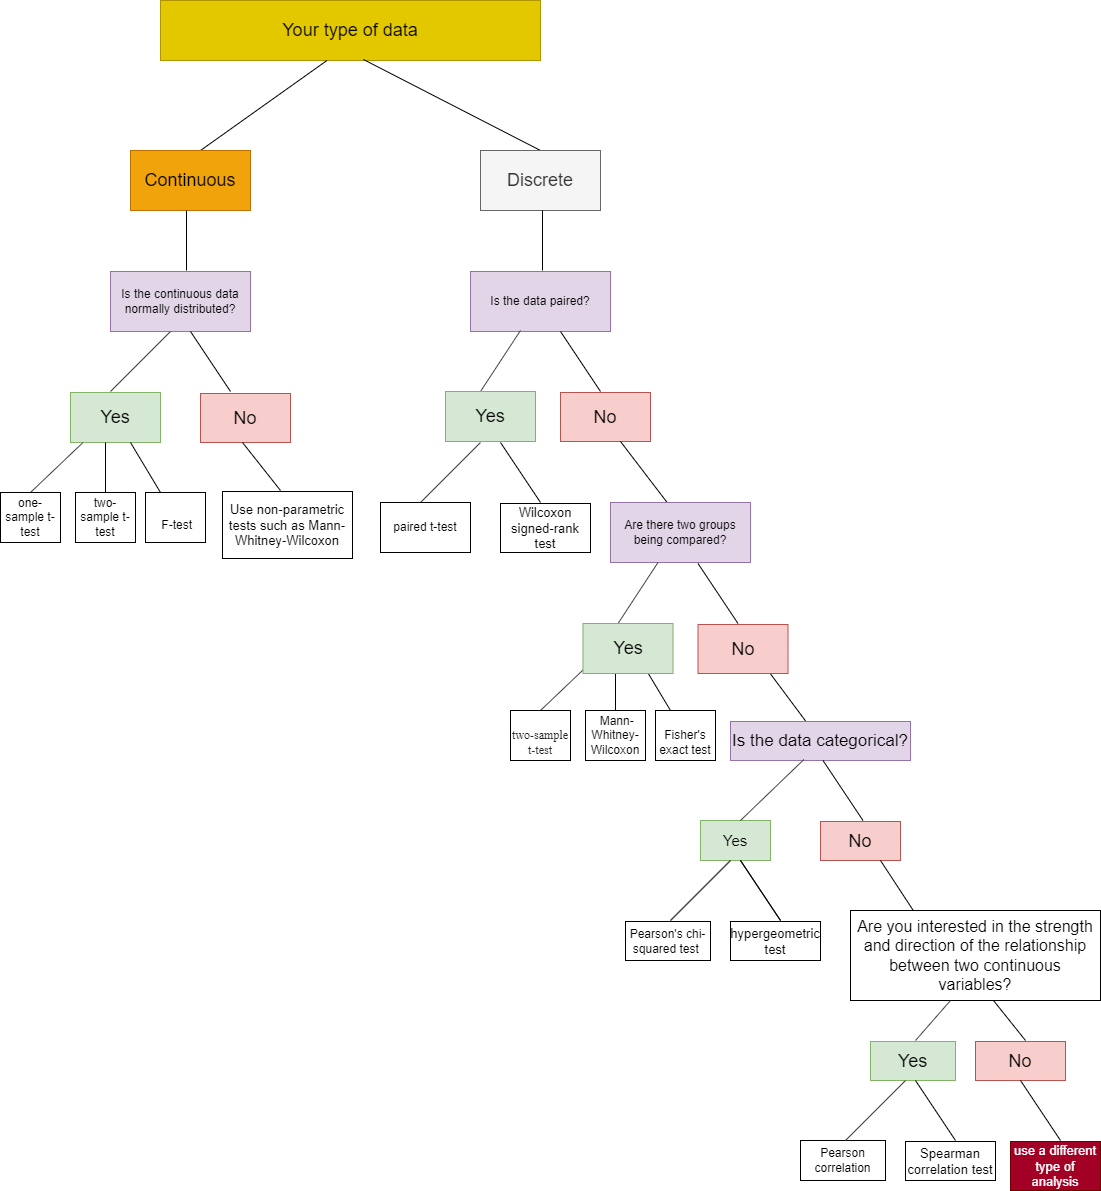

The diagram above was exported from draw.io. Its source (the exported page's mxGraphModel, read from the mxfile embedded in the PNG):
<mxGraphModel dx="880" dy="452" grid="1" gridSize="10" guides="1" tooltips="1" connect="1" arrows="1" fold="1" page="1" pageScale="1" pageWidth="1169" pageHeight="1654" math="0" shadow="0">
  <root>
    <mxCell id="0" />
    <mxCell id="1" parent="0" />
    <mxCell id="205PTflC8xB8CcfuxrvC-1" value="&lt;span style=&quot;font-size: 18px;&quot;&gt;Your type of data&lt;/span&gt;" style="rounded=0;whiteSpace=wrap;html=1;fillColor=#e3c800;strokeColor=#B09500;fontColor=#000000;" parent="1" vertex="1">
      <mxGeometry x="220" y="10" width="380" height="60" as="geometry" />
    </mxCell>
    <mxCell id="205PTflC8xB8CcfuxrvC-2" value="" style="endArrow=none;html=1;rounded=0;entryX=0.438;entryY=1;entryDx=0;entryDy=0;entryPerimeter=0;" parent="1" target="205PTflC8xB8CcfuxrvC-1" edge="1">
      <mxGeometry width="50" height="50" relative="1" as="geometry">
        <mxPoint x="260" y="160" as="sourcePoint" />
        <mxPoint x="390" y="80" as="targetPoint" />
      </mxGeometry>
    </mxCell>
    <mxCell id="205PTflC8xB8CcfuxrvC-3" value="&lt;font style=&quot;font-size: 18px;&quot;&gt;Continuous&lt;/font&gt;" style="rounded=0;whiteSpace=wrap;html=1;fillColor=#f0a30a;strokeColor=#BD7000;fontColor=#000000;" parent="1" vertex="1">
      <mxGeometry x="190" y="160" width="120" height="60" as="geometry" />
    </mxCell>
    <mxCell id="205PTflC8xB8CcfuxrvC-22" value="" style="endArrow=none;html=1;rounded=0;exitX=0.5;exitY=0;exitDx=0;exitDy=0;entryX=0.534;entryY=0.983;entryDx=0;entryDy=0;entryPerimeter=0;" parent="1" source="205PTflC8xB8CcfuxrvC-23" target="205PTflC8xB8CcfuxrvC-1" edge="1">
      <mxGeometry width="50" height="50" relative="1" as="geometry">
        <mxPoint x="610" y="150" as="sourcePoint" />
        <mxPoint x="420" y="60" as="targetPoint" />
      </mxGeometry>
    </mxCell>
    <mxCell id="205PTflC8xB8CcfuxrvC-23" value="&lt;font style=&quot;font-size: 18px;&quot;&gt;Discrete&lt;/font&gt;" style="rounded=0;whiteSpace=wrap;html=1;fillColor=#f5f5f5;strokeColor=#666666;fontColor=#333333;" parent="1" vertex="1">
      <mxGeometry x="540" y="160" width="120" height="60" as="geometry" />
    </mxCell>
    <mxCell id="205PTflC8xB8CcfuxrvC-25" value="" style="endArrow=none;html=1;rounded=0;entryX=0.808;entryY=-0.017;entryDx=0;entryDy=0;entryPerimeter=0;" parent="1" edge="1">
      <mxGeometry width="50" height="50" relative="1" as="geometry">
        <mxPoint x="602" y="280" as="sourcePoint" />
        <mxPoint x="602" y="220.00000000000003" as="targetPoint" />
      </mxGeometry>
    </mxCell>
    <mxCell id="205PTflC8xB8CcfuxrvC-28" value="Is the data paired?" style="rounded=0;whiteSpace=wrap;html=1;fillColor=#e1d5e7;strokeColor=#9673a6;" parent="1" vertex="1">
      <mxGeometry x="530" y="281" width="140" height="60" as="geometry" />
    </mxCell>
    <mxCell id="205PTflC8xB8CcfuxrvC-30" value="" style="endArrow=none;html=1;rounded=0;strokeColor=#454545;" parent="1" edge="1">
      <mxGeometry width="50" height="50" relative="1" as="geometry">
        <mxPoint x="540" y="401" as="sourcePoint" />
        <mxPoint x="580" y="340" as="targetPoint" />
      </mxGeometry>
    </mxCell>
    <mxCell id="205PTflC8xB8CcfuxrvC-31" value="" style="endArrow=none;html=1;rounded=0;entryX=0.808;entryY=-0.017;entryDx=0;entryDy=0;entryPerimeter=0;" parent="1" edge="1">
      <mxGeometry width="50" height="50" relative="1" as="geometry">
        <mxPoint x="660" y="401" as="sourcePoint" />
        <mxPoint x="620" y="341" as="targetPoint" />
      </mxGeometry>
    </mxCell>
    <mxCell id="205PTflC8xB8CcfuxrvC-32" value="&lt;font style=&quot;font-size: 18px;&quot;&gt;Yes&lt;/font&gt;" style="rounded=0;whiteSpace=wrap;html=1;fillColor=#d5e8d4;strokeColor=#82b366;" parent="1" vertex="1">
      <mxGeometry x="505" y="401" width="90" height="50" as="geometry" />
    </mxCell>
    <mxCell id="205PTflC8xB8CcfuxrvC-33" value="&lt;div style=&quot;&quot;&gt;&lt;span style=&quot;background-color: initial;&quot;&gt;&lt;font style=&quot;font-size: 18px;&quot;&gt;No&lt;/font&gt;&lt;/span&gt;&lt;br&gt;&lt;/div&gt;" style="rounded=0;whiteSpace=wrap;html=1;align=center;fillColor=#f8cecc;strokeColor=#b85450;" parent="1" vertex="1">
      <mxGeometry x="620" y="402" width="90" height="49" as="geometry" />
    </mxCell>
    <mxCell id="205PTflC8xB8CcfuxrvC-45" value="" style="endArrow=none;html=1;rounded=0;" parent="1" edge="1">
      <mxGeometry width="50" height="50" relative="1" as="geometry">
        <mxPoint x="726.6470588235295" y="512" as="sourcePoint" />
        <mxPoint x="680" y="451" as="targetPoint" />
      </mxGeometry>
    </mxCell>
    <mxCell id="205PTflC8xB8CcfuxrvC-62" value="" style="endArrow=none;html=1;rounded=0;strokeColor=#454545;entryX=0.25;entryY=1;entryDx=0;entryDy=0;" parent="1" edge="1">
      <mxGeometry width="50" height="50" relative="1" as="geometry">
        <mxPoint x="600" y="720" as="sourcePoint" />
        <mxPoint x="652.5" y="670" as="targetPoint" />
      </mxGeometry>
    </mxCell>
    <mxCell id="205PTflC8xB8CcfuxrvC-63" value="" style="endArrow=none;html=1;rounded=0;" parent="1" edge="1">
      <mxGeometry width="50" height="50" relative="1" as="geometry">
        <mxPoint x="730" y="720" as="sourcePoint" />
        <mxPoint x="700" y="670" as="targetPoint" />
      </mxGeometry>
    </mxCell>
    <mxCell id="205PTflC8xB8CcfuxrvC-64" value="&lt;br&gt;&lt;span style=&quot;color: rgb(34, 34, 34); font-family: &amp;quot;.SFUI-Regular&amp;quot;; font-size: 12px; font-style: normal; font-variant-ligatures: normal; font-variant-caps: normal; font-weight: 400; letter-spacing: normal; orphans: 2; text-align: start; text-indent: 0px; text-transform: none; widows: 2; word-spacing: 0px; -webkit-text-stroke-width: 0px; background-color: rgb(255, 255, 255); text-decoration-thickness: initial; text-decoration-style: initial; text-decoration-color: initial; float: none; display: inline !important;&quot;&gt;two-sample t-test&lt;/span&gt;" style="rounded=0;whiteSpace=wrap;html=1;" parent="1" vertex="1">
      <mxGeometry x="570" y="720" width="60" height="50" as="geometry" />
    </mxCell>
    <mxCell id="205PTflC8xB8CcfuxrvC-67" value="" style="endArrow=none;html=1;rounded=0;entryX=0.5;entryY=1;entryDx=0;entryDy=0;" parent="1" edge="1">
      <mxGeometry width="50" height="50" relative="1" as="geometry">
        <mxPoint x="675" y="720" as="sourcePoint" />
        <mxPoint x="675" y="670" as="targetPoint" />
      </mxGeometry>
    </mxCell>
    <mxCell id="205PTflC8xB8CcfuxrvC-70" value="&amp;nbsp;Mann-Whitney-Wilcoxon" style="rounded=0;whiteSpace=wrap;html=1;" parent="1" vertex="1">
      <mxGeometry x="645" y="720" width="60" height="50" as="geometry" />
    </mxCell>
    <mxCell id="205PTflC8xB8CcfuxrvC-71" value="&lt;br&gt;Fisher's exact test" style="rounded=0;whiteSpace=wrap;html=1;" parent="1" vertex="1">
      <mxGeometry x="715" y="720" width="60" height="50" as="geometry" />
    </mxCell>
    <mxCell id="205PTflC8xB8CcfuxrvC-72" value="" style="endArrow=none;html=1;rounded=0;" parent="1" source="205PTflC8xB8CcfuxrvC-73" edge="1">
      <mxGeometry width="50" height="50" relative="1" as="geometry">
        <mxPoint x="820" y="740" as="sourcePoint" />
        <mxPoint x="820" y="670" as="targetPoint" />
      </mxGeometry>
    </mxCell>
    <mxCell id="205PTflC8xB8CcfuxrvC-73" value="&lt;font style=&quot;font-size: 17px;&quot;&gt;Is the data categorical?&lt;/font&gt;" style="rounded=0;whiteSpace=wrap;html=1;align=center;fillColor=#e1d5e7;strokeColor=#9673a6;" parent="1" vertex="1">
      <mxGeometry x="790" y="731" width="180" height="39" as="geometry" />
    </mxCell>
    <mxCell id="205PTflC8xB8CcfuxrvC-77" value="&lt;font style=&quot;font-size: 15px;&quot;&gt;Yes&lt;/font&gt;" style="rounded=0;whiteSpace=wrap;html=1;fillColor=#d5e8d4;strokeColor=#82b366;" parent="1" vertex="1">
      <mxGeometry x="760" y="830" width="70" height="40" as="geometry" />
    </mxCell>
    <mxCell id="205PTflC8xB8CcfuxrvC-78" value="" style="endArrow=none;html=1;rounded=0;strokeColor=#454545;entryX=0.408;entryY=0.974;entryDx=0;entryDy=0;entryPerimeter=0;" parent="1" target="205PTflC8xB8CcfuxrvC-73" edge="1">
      <mxGeometry width="50" height="50" relative="1" as="geometry">
        <mxPoint x="800" y="830" as="sourcePoint" />
        <mxPoint x="840" y="780" as="targetPoint" />
      </mxGeometry>
    </mxCell>
    <mxCell id="205PTflC8xB8CcfuxrvC-79" value="" style="endArrow=none;html=1;rounded=0;entryX=0.808;entryY=-0.017;entryDx=0;entryDy=0;entryPerimeter=0;" parent="1" edge="1">
      <mxGeometry width="50" height="50" relative="1" as="geometry">
        <mxPoint x="922.5" y="830" as="sourcePoint" />
        <mxPoint x="882.5" y="770" as="targetPoint" />
      </mxGeometry>
    </mxCell>
    <mxCell id="205PTflC8xB8CcfuxrvC-80" value="&lt;div style=&quot;&quot;&gt;&lt;font style=&quot;font-size: 18px;&quot;&gt;No&lt;/font&gt;&lt;/div&gt;" style="rounded=0;whiteSpace=wrap;html=1;align=center;fillColor=#f8cecc;strokeColor=#b85450;" parent="1" vertex="1">
      <mxGeometry x="880" y="831" width="80" height="39" as="geometry" />
    </mxCell>
    <mxCell id="205PTflC8xB8CcfuxrvC-81" value="" style="endArrow=none;html=1;rounded=0;strokeColor=#454545;" parent="1" edge="1">
      <mxGeometry width="50" height="50" relative="1" as="geometry">
        <mxPoint x="730" y="930" as="sourcePoint" />
        <mxPoint x="790" y="870" as="targetPoint" />
      </mxGeometry>
    </mxCell>
    <mxCell id="205PTflC8xB8CcfuxrvC-82" value="" style="endArrow=none;html=1;rounded=0;entryX=0.808;entryY=-0.017;entryDx=0;entryDy=0;entryPerimeter=0;" parent="1" edge="1">
      <mxGeometry width="50" height="50" relative="1" as="geometry">
        <mxPoint x="840" y="930" as="sourcePoint" />
        <mxPoint x="800" y="870" as="targetPoint" />
      </mxGeometry>
    </mxCell>
    <mxCell id="205PTflC8xB8CcfuxrvC-83" value="Pearson's chi-squared test&amp;nbsp;" style="rounded=0;whiteSpace=wrap;html=1;" parent="1" vertex="1">
      <mxGeometry x="685" y="931" width="85" height="39" as="geometry" />
    </mxCell>
    <mxCell id="205PTflC8xB8CcfuxrvC-84" value="&lt;div style=&quot;font-size: 13px;&quot;&gt;hypergeometric test&lt;br&gt;&lt;/div&gt;" style="rounded=0;whiteSpace=wrap;html=1;align=center;" parent="1" vertex="1">
      <mxGeometry x="790" y="931" width="90" height="39" as="geometry" />
    </mxCell>
    <mxCell id="205PTflC8xB8CcfuxrvC-85" value="" style="endArrow=none;html=1;rounded=0;" parent="1" edge="1">
      <mxGeometry width="50" height="50" relative="1" as="geometry">
        <mxPoint x="980" y="931" as="sourcePoint" />
        <mxPoint x="940" y="870" as="targetPoint" />
      </mxGeometry>
    </mxCell>
    <mxCell id="205PTflC8xB8CcfuxrvC-86" value="&lt;div style=&quot;&quot;&gt;&lt;font style=&quot;font-size: 16px;&quot;&gt;Are you interested in the strength and direction of the relationship between two continuous variables?&lt;/font&gt;&lt;br&gt;&lt;/div&gt;" style="rounded=0;whiteSpace=wrap;html=1;align=center;" parent="1" vertex="1">
      <mxGeometry x="910" y="920" width="250" height="90" as="geometry" />
    </mxCell>
    <mxCell id="205PTflC8xB8CcfuxrvC-92" value="" style="endArrow=none;html=1;rounded=0;strokeColor=#454545;" parent="1" edge="1">
      <mxGeometry width="50" height="50" relative="1" as="geometry">
        <mxPoint x="730" y="930" as="sourcePoint" />
        <mxPoint x="790" y="870" as="targetPoint" />
      </mxGeometry>
    </mxCell>
    <mxCell id="205PTflC8xB8CcfuxrvC-93" value="" style="endArrow=none;html=1;rounded=0;entryX=0.808;entryY=-0.017;entryDx=0;entryDy=0;entryPerimeter=0;" parent="1" edge="1">
      <mxGeometry width="50" height="50" relative="1" as="geometry">
        <mxPoint x="840" y="930" as="sourcePoint" />
        <mxPoint x="800" y="870" as="targetPoint" />
      </mxGeometry>
    </mxCell>
    <mxCell id="205PTflC8xB8CcfuxrvC-94" value="&lt;div style=&quot;font-size: 13px;&quot;&gt;hypergeometric test&lt;br&gt;&lt;/div&gt;" style="rounded=0;whiteSpace=wrap;html=1;align=center;" parent="1" vertex="1">
      <mxGeometry x="790" y="931" width="90" height="39" as="geometry" />
    </mxCell>
    <mxCell id="205PTflC8xB8CcfuxrvC-95" value="&lt;font style=&quot;font-size: 18px;&quot;&gt;Yes&lt;br&gt;&lt;/font&gt;" style="rounded=0;whiteSpace=wrap;html=1;fillColor=#d5e8d4;strokeColor=#82b366;" parent="1" vertex="1">
      <mxGeometry x="930" y="1051" width="85" height="39" as="geometry" />
    </mxCell>
    <mxCell id="205PTflC8xB8CcfuxrvC-96" value="" style="endArrow=none;html=1;rounded=0;strokeColor=#454545;" parent="1" edge="1">
      <mxGeometry width="50" height="50" relative="1" as="geometry">
        <mxPoint x="975" y="1050" as="sourcePoint" />
        <mxPoint x="1010" y="1010" as="targetPoint" />
      </mxGeometry>
    </mxCell>
    <mxCell id="205PTflC8xB8CcfuxrvC-97" value="" style="endArrow=none;html=1;rounded=0;entryX=0.572;entryY=1;entryDx=0;entryDy=0;entryPerimeter=0;" parent="1" target="205PTflC8xB8CcfuxrvC-86" edge="1">
      <mxGeometry width="50" height="50" relative="1" as="geometry">
        <mxPoint x="1085" y="1050" as="sourcePoint" />
        <mxPoint x="1045" y="990" as="targetPoint" />
      </mxGeometry>
    </mxCell>
    <mxCell id="205PTflC8xB8CcfuxrvC-98" value="&lt;font style=&quot;font-size: 18px;&quot;&gt;No&lt;/font&gt;" style="rounded=0;whiteSpace=wrap;html=1;align=center;fillColor=#f8cecc;strokeColor=#b85450;" parent="1" vertex="1">
      <mxGeometry x="1035" y="1051" width="90" height="39" as="geometry" />
    </mxCell>
    <mxCell id="205PTflC8xB8CcfuxrvC-99" value="Pearson correlation" style="rounded=0;whiteSpace=wrap;html=1;" parent="1" vertex="1">
      <mxGeometry x="860" y="1150" width="85" height="40" as="geometry" />
    </mxCell>
    <mxCell id="205PTflC8xB8CcfuxrvC-100" value="" style="endArrow=none;html=1;rounded=0;strokeColor=#454545;" parent="1" edge="1">
      <mxGeometry width="50" height="50" relative="1" as="geometry">
        <mxPoint x="905" y="1150" as="sourcePoint" />
        <mxPoint x="965" y="1090" as="targetPoint" />
      </mxGeometry>
    </mxCell>
    <mxCell id="205PTflC8xB8CcfuxrvC-101" value="" style="endArrow=none;html=1;rounded=0;entryX=0.808;entryY=-0.017;entryDx=0;entryDy=0;entryPerimeter=0;" parent="1" edge="1">
      <mxGeometry width="50" height="50" relative="1" as="geometry">
        <mxPoint x="1015" y="1150" as="sourcePoint" />
        <mxPoint x="975" y="1090" as="targetPoint" />
      </mxGeometry>
    </mxCell>
    <mxCell id="205PTflC8xB8CcfuxrvC-102" value="&lt;div style=&quot;font-size: 13px;&quot;&gt;Spearman&lt;br/&gt;correlation test&lt;br&gt;&lt;/div&gt;" style="rounded=0;whiteSpace=wrap;html=1;align=center;" parent="1" vertex="1">
      <mxGeometry x="965" y="1151" width="90" height="39" as="geometry" />
    </mxCell>
    <mxCell id="205PTflC8xB8CcfuxrvC-103" value="" style="endArrow=none;html=1;rounded=0;entryX=0.808;entryY=-0.017;entryDx=0;entryDy=0;entryPerimeter=0;" parent="1" edge="1">
      <mxGeometry width="50" height="50" relative="1" as="geometry">
        <mxPoint x="1120" y="1150" as="sourcePoint" />
        <mxPoint x="1080" y="1090" as="targetPoint" />
      </mxGeometry>
    </mxCell>
    <mxCell id="205PTflC8xB8CcfuxrvC-104" value="&lt;div style=&quot;font-size: 13px;&quot;&gt;use a different type of analysis&lt;br&gt;&lt;/div&gt;" style="rounded=0;whiteSpace=wrap;html=1;align=center;fillColor=#a20025;fontColor=#ffffff;strokeColor=#6F0000;" parent="1" vertex="1">
      <mxGeometry x="1070" y="1151" width="90" height="49" as="geometry" />
    </mxCell>
    <mxCell id="205PTflC8xB8CcfuxrvC-106" value="" style="endArrow=none;html=1;rounded=0;entryX=0.808;entryY=-0.017;entryDx=0;entryDy=0;entryPerimeter=0;" parent="1" edge="1">
      <mxGeometry width="50" height="50" relative="1" as="geometry">
        <mxPoint x="246" y="280" as="sourcePoint" />
        <mxPoint x="246" y="220.00000000000003" as="targetPoint" />
      </mxGeometry>
    </mxCell>
    <mxCell id="205PTflC8xB8CcfuxrvC-107" value="Is the continuous data normally distributed?" style="rounded=0;whiteSpace=wrap;html=1;fillColor=#e1d5e7;strokeColor=#9673a6;" parent="1" vertex="1">
      <mxGeometry x="170" y="281" width="140" height="60" as="geometry" />
    </mxCell>
    <mxCell id="205PTflC8xB8CcfuxrvC-111" value="" style="endArrow=none;html=1;rounded=0;entryX=0.808;entryY=-0.017;entryDx=0;entryDy=0;entryPerimeter=0;" parent="1" edge="1">
      <mxGeometry width="50" height="50" relative="1" as="geometry">
        <mxPoint x="290" y="401" as="sourcePoint" />
        <mxPoint x="250" y="341" as="targetPoint" />
      </mxGeometry>
    </mxCell>
    <mxCell id="205PTflC8xB8CcfuxrvC-113" value="" style="endArrow=none;html=1;rounded=0;strokeColor=#454545;" parent="1" edge="1">
      <mxGeometry width="50" height="50" relative="1" as="geometry">
        <mxPoint x="170" y="401" as="sourcePoint" />
        <mxPoint x="230" y="341" as="targetPoint" />
      </mxGeometry>
    </mxCell>
    <mxCell id="205PTflC8xB8CcfuxrvC-115" value="&lt;div style=&quot;&quot;&gt;&lt;span style=&quot;background-color: initial;&quot;&gt;&lt;font style=&quot;font-size: 18px;&quot;&gt;No&lt;/font&gt;&lt;/span&gt;&lt;br&gt;&lt;/div&gt;" style="rounded=0;whiteSpace=wrap;html=1;align=center;fillColor=#f8cecc;strokeColor=#b85450;" parent="1" vertex="1">
      <mxGeometry x="260" y="403" width="90" height="49" as="geometry" />
    </mxCell>
    <mxCell id="205PTflC8xB8CcfuxrvC-116" value="&lt;font style=&quot;font-size: 18px;&quot;&gt;Yes&lt;/font&gt;" style="rounded=0;whiteSpace=wrap;html=1;fillColor=#d5e8d4;strokeColor=#82b366;" parent="1" vertex="1">
      <mxGeometry x="130" y="402" width="90" height="50" as="geometry" />
    </mxCell>
    <mxCell id="205PTflC8xB8CcfuxrvC-119" value="" style="endArrow=none;html=1;rounded=0;" parent="1" edge="1">
      <mxGeometry width="50" height="50" relative="1" as="geometry">
        <mxPoint x="340" y="500" as="sourcePoint" />
        <mxPoint x="302" y="452" as="targetPoint" />
      </mxGeometry>
    </mxCell>
    <mxCell id="205PTflC8xB8CcfuxrvC-120" value="&lt;div style=&quot;font-size: 13px;&quot;&gt;Use non-parametric tests such as Mann-Whitney-Wilcoxon&lt;br&gt;&lt;/div&gt;" style="rounded=0;whiteSpace=wrap;html=1;align=center;" parent="1" vertex="1">
      <mxGeometry x="282" y="501" width="130" height="67" as="geometry" />
    </mxCell>
    <mxCell id="205PTflC8xB8CcfuxrvC-122" value="" style="endArrow=none;html=1;rounded=0;strokeColor=#454545;" parent="1" edge="1">
      <mxGeometry width="50" height="50" relative="1" as="geometry">
        <mxPoint x="480" y="512" as="sourcePoint" />
        <mxPoint x="540" y="452" as="targetPoint" />
      </mxGeometry>
    </mxCell>
    <mxCell id="205PTflC8xB8CcfuxrvC-123" value="" style="endArrow=none;html=1;rounded=0;entryX=0.808;entryY=-0.017;entryDx=0;entryDy=0;entryPerimeter=0;" parent="1" edge="1">
      <mxGeometry width="50" height="50" relative="1" as="geometry">
        <mxPoint x="600" y="512" as="sourcePoint" />
        <mxPoint x="560" y="452" as="targetPoint" />
      </mxGeometry>
    </mxCell>
    <mxCell id="205PTflC8xB8CcfuxrvC-124" value="paired t-test" style="rounded=0;whiteSpace=wrap;html=1;" parent="1" vertex="1">
      <mxGeometry x="440" y="512" width="90" height="50" as="geometry" />
    </mxCell>
    <mxCell id="205PTflC8xB8CcfuxrvC-125" value="&lt;div style=&quot;font-size: 13px;&quot;&gt;Wilcoxon signed-rank test&lt;br&gt;&lt;/div&gt;" style="rounded=0;whiteSpace=wrap;html=1;align=center;" parent="1" vertex="1">
      <mxGeometry x="560" y="513" width="90" height="49" as="geometry" />
    </mxCell>
    <mxCell id="205PTflC8xB8CcfuxrvC-126" value="Are there two groups being compared?" style="rounded=0;whiteSpace=wrap;html=1;fillColor=#e1d5e7;strokeColor=#9673a6;" parent="1" vertex="1">
      <mxGeometry x="670" y="512" width="140" height="60" as="geometry" />
    </mxCell>
    <mxCell id="205PTflC8xB8CcfuxrvC-128" value="" style="endArrow=none;html=1;rounded=0;strokeColor=#454545;" parent="1" edge="1">
      <mxGeometry width="50" height="50" relative="1" as="geometry">
        <mxPoint x="677.5" y="633" as="sourcePoint" />
        <mxPoint x="717.5" y="572" as="targetPoint" />
      </mxGeometry>
    </mxCell>
    <mxCell id="205PTflC8xB8CcfuxrvC-129" value="" style="endArrow=none;html=1;rounded=0;entryX=0.808;entryY=-0.017;entryDx=0;entryDy=0;entryPerimeter=0;" parent="1" edge="1">
      <mxGeometry width="50" height="50" relative="1" as="geometry">
        <mxPoint x="797.5" y="633" as="sourcePoint" />
        <mxPoint x="757.5" y="573" as="targetPoint" />
      </mxGeometry>
    </mxCell>
    <mxCell id="205PTflC8xB8CcfuxrvC-130" value="&lt;font style=&quot;font-size: 18px;&quot;&gt;Yes&lt;/font&gt;" style="rounded=0;whiteSpace=wrap;html=1;fillColor=#d5e8d4;strokeColor=#82b366;" parent="1" vertex="1">
      <mxGeometry x="642.5" y="633" width="90" height="50" as="geometry" />
    </mxCell>
    <mxCell id="205PTflC8xB8CcfuxrvC-131" value="&lt;div style=&quot;&quot;&gt;&lt;span style=&quot;background-color: initial;&quot;&gt;&lt;font style=&quot;font-size: 18px;&quot;&gt;No&lt;/font&gt;&lt;/span&gt;&lt;br&gt;&lt;/div&gt;" style="rounded=0;whiteSpace=wrap;html=1;align=center;fillColor=#f8cecc;strokeColor=#b85450;" parent="1" vertex="1">
      <mxGeometry x="757.5" y="634" width="90" height="49" as="geometry" />
    </mxCell>
    <mxCell id="_nHwxRQTdeLzM36MUZxo-1" value="" style="endArrow=none;html=1;rounded=0;strokeColor=#454545;entryX=0.25;entryY=1;entryDx=0;entryDy=0;" edge="1" parent="1">
      <mxGeometry width="50" height="50" relative="1" as="geometry">
        <mxPoint x="90" y="502" as="sourcePoint" />
        <mxPoint x="142.5" y="452" as="targetPoint" />
      </mxGeometry>
    </mxCell>
    <mxCell id="_nHwxRQTdeLzM36MUZxo-2" value="" style="endArrow=none;html=1;rounded=0;" edge="1" parent="1">
      <mxGeometry width="50" height="50" relative="1" as="geometry">
        <mxPoint x="220" y="502" as="sourcePoint" />
        <mxPoint x="190" y="452" as="targetPoint" />
      </mxGeometry>
    </mxCell>
    <mxCell id="_nHwxRQTdeLzM36MUZxo-3" value="one-sample t-test" style="rounded=0;whiteSpace=wrap;html=1;" vertex="1" parent="1">
      <mxGeometry x="60" y="502" width="60" height="50" as="geometry" />
    </mxCell>
    <mxCell id="_nHwxRQTdeLzM36MUZxo-4" value="" style="endArrow=none;html=1;rounded=0;entryX=0.5;entryY=1;entryDx=0;entryDy=0;" edge="1" parent="1">
      <mxGeometry width="50" height="50" relative="1" as="geometry">
        <mxPoint x="165" y="502" as="sourcePoint" />
        <mxPoint x="165" y="452" as="targetPoint" />
      </mxGeometry>
    </mxCell>
    <mxCell id="_nHwxRQTdeLzM36MUZxo-5" value="two-sample t-test" style="rounded=0;whiteSpace=wrap;html=1;" vertex="1" parent="1">
      <mxGeometry x="135" y="502" width="60" height="50" as="geometry" />
    </mxCell>
    <mxCell id="_nHwxRQTdeLzM36MUZxo-6" value="&lt;br&gt;&amp;nbsp;F-test" style="rounded=0;whiteSpace=wrap;html=1;" vertex="1" parent="1">
      <mxGeometry x="205" y="502" width="60" height="50" as="geometry" />
    </mxCell>
  </root>
</mxGraphModel>